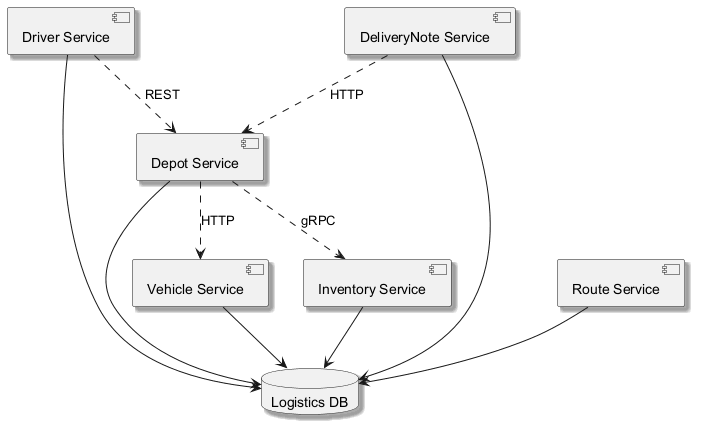

The diagram above was rendered by PlantUML. Its source (embedded in the PNG):
@startuml
skinparam backgroundColor #FFFFFF
skinparam classBackgroundColor #E8F4FA
skinparam classBorderColor #2C7DA0
skinparam shadowing true
component "Vehicle Service" as C_VehicleService
component "Driver Service" as C_DriverService
component "Depot Service" as C_DepotService
component "Route Service" as C_RouteService
component "DeliveryNote Service" as C_DeliveryNoteService
component "Inventory Service" as C_InventoryService
database "Logistics DB" as DB_logistics
C_VehicleService --> DB_logistics
C_DriverService --> DB_logistics
C_DepotService --> DB_logistics
C_RouteService --> DB_logistics
C_DeliveryNoteService --> DB_logistics
C_InventoryService --> DB_logistics
C_DeliveryNoteService ..> C_DepotService : HTTP
C_DepotService ..> C_VehicleService : HTTP
C_DepotService ..> C_InventoryService : gRPC
C_DriverService ..> C_DepotService : REST
@enduml